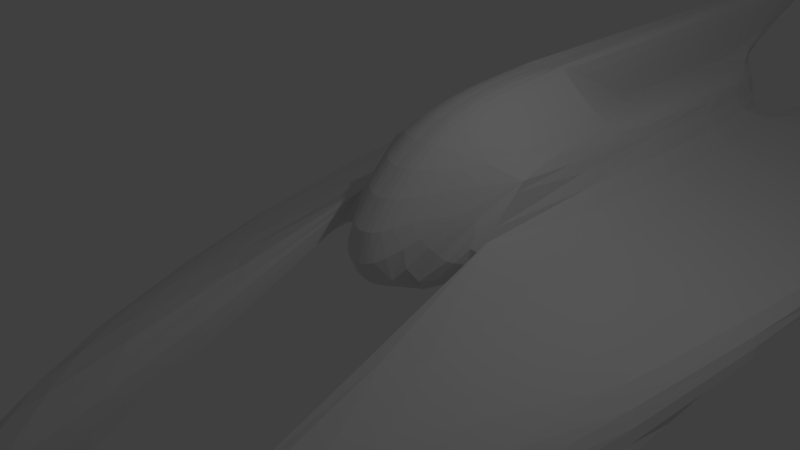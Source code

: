 # Source: plunderer3.blend  (saved by Blender 2.69.0; exported with 4.5.12 LTS)
import bpy
from mathutils import Matrix  # noqa: F401  (used for matrix-valued properties, if any)

bpy.ops.wm.read_factory_settings(use_empty=True)
scene = bpy.context.scene
scene.name = 'Scene'

# ---- collections
col_collection_1 = bpy.data.collections.new('Collection 1'); scene.collection.children.link(col_collection_1)

# ---- world
world_world = bpy.data.worlds.new('World'); scene.world = world_world
world_world.color = (0.05088, 0.05088, 0.05088)
world_world.use_sun_shadow = False
world_world.sun_shadow_jitter_overblur = 0.0
world_world.cycles.sampling_method = 'MANUAL'
world_world.cycles.sample_map_resolution = 256

# ---- cameras
cam_camera = bpy.data.cameras.new('Camera')
cam_camera.clip_end = 100.0
cam_camera.lens = 35.0
cam_camera.sensor_width = 32.0
cam_camera.sensor_height = 18.0
cam_camera.ortho_scale = 7.314
cam_camera.dof.focus_distance = 0.0
cam_camera.dof.aperture_fstop = 128.0

# ---- lights
light_lamp = bpy.data.lights.new('Lamp', 'POINT')
light_lamp.transmission_factor = 0.0
light_lamp.cutoff_distance = 30.0
light_lamp.energy = 100.0
light_lamp.shadow_buffer_clip_start = 1.001
light_lamp.shadow_soft_size = 0.1
light_lamp.shadow_maximum_resolution = 0.006
light_lamp.use_absolute_resolution = True
light_lamp.cycles.use_multiple_importance_sampling = False

# ---- meshes
me_cylinder = bpy.data.meshes.new('Cylinder')
me_cylinder.from_pydata([(0.3029, 7.564, -1.0), (0.3029, 9.105, 1.0), (0.866, 6.48, -1.0), (1.169, 8.605, 1.0), (1.169, 0.4401, -0.1), (1.169, 1.589, 1.0), (0.3029, -1.0, -1.0), (0.3029, -0.005427, 1.0), (0.3029, 8.707, 0.2), (1.169, 8.207, 0.2), (1.169, 0.7535, 0.2), (1.18, 8.058, -0.1), (0.3029, 8.558, -0.1), (4.169, 9.207, -0.5258), (4.169, 0.7535, -0.5258), (4.169, 9.058, -0.8258), (4.169, 0.4401, -0.8258), (-0.01006, 3.337, 1.8), (-0.01006, 13.55, 2.129), (0.3029, 13.56, 2.148), (0.3029, 3.343, 1.818), (1.169, -8.049, -1.495), (1.169, -8.362, -3.854), (0.3029, 1.589, 1.818), (1.169, 5.097, 1.0), (1.169, 3.343, 1.0), (0.3029, 5.097, 1.0), (1.169, 10.92, 0.2), (1.169, 10.86, -0.1), (4.169, 11.92, -0.5258), (4.169, 11.77, -0.8258), (3.419, 8.808, -0.8258), (1.616, 8.308, -0.1), (1.843, 11.09, -0.1), (3.495, 11.54, -0.8258), (-0.01006, 7.558, -1.019), (-0.01006, 9.099, 0.9813), (-0.01006, -1.006, -1.019), (-0.01006, -0.01129, 0.9813), (-0.01006, 8.701, 0.1813), (-0.01006, 8.552, -0.1187), (-0.01006, 1.583, 1.8), (-0.01006, 5.091, 0.9813), (1.18, 8.058, -1.05), (4.169, 9.058, -1.776), (1.169, 10.86, -1.05), (4.169, 11.77, -1.776), (3.419, 8.808, -1.776), (1.616, 8.308, -1.05), (1.843, 11.09, -1.05), (3.495, 11.54, -1.776), (4.169, 11.77, -1.118), (3.495, 11.54, -1.118), (1.843, 11.09, -0.4017), (1.169, 10.86, -0.4017), (1.169, 11.27, -1.05), (4.169, 11.95, -1.776), (1.843, 11.28, -1.05), (3.495, 11.95, -1.776), (4.169, 11.95, -1.118), (3.495, 11.95, -1.118), (1.843, 11.28, -0.4017), (1.169, 11.27, -0.4017)], [], [(8, 1, 3, 9), (9, 3, 24, 25, 5, 10), (12, 8, 9, 11), (15, 13, 14, 16), (9, 13, 29, 27), (9, 10, 14, 13), (12, 11, 0), (0, 11, 2), (10, 21, 14), (26, 1, 19, 20), (24, 26, 25), (2, 4, 6, 0), (3, 1, 26, 24), (44, 47, 50, 46), (13, 15, 30, 29), (11, 9, 27, 28), (31, 34, 52, 50, 47), (6, 4, 5), (7, 6, 5), (49, 48, 43, 45), (2, 11, 4), (10, 4, 22, 21), (34, 30, 51, 52), (1, 36, 18, 19), (25, 20, 23, 5), (0, 6, 37, 35), (26, 20, 25), (7, 23, 41, 38), (12, 0, 35, 40), (8, 12, 40, 39), (6, 7, 38, 37), (1, 8, 39, 36), (32, 11, 43, 48), (28, 27, 29, 30, 34, 33), (45, 54, 62, 55), (15, 31, 47, 44), (33, 32, 48, 49, 53), (11, 28, 54, 45, 43), (30, 15, 44, 46, 51), (54, 53, 61, 62), (28, 33, 53, 54), (62, 61, 57, 55), (60, 59, 56, 58), (52, 51, 59, 60), (50, 52, 60, 58), (53, 49, 57, 61), (51, 46, 56, 59), (46, 50, 58, 56), (49, 45, 55, 57), (4, 11, 32, 31, 15, 16), (34, 31, 32, 33), (21, 22, 16, 14), (42, 26, 20, 17), (20, 19, 18, 17), (23, 20, 17, 41), (5, 23, 7), (22, 4, 16)])
_k = {(13, 14): 0.49804, (15, 16): 0.49804, (16, 22): 1.0, (1, 26): 1.0, (13, 29): 0.49804, (15, 30): 0.49804, (11, 28): 1.0, (32, 33): 0.98824, (44, 46): 0.49804, (5, 6): 0.49804, (4, 10): 1.0, (4, 22): 1.0, (20, 25): 1.0, (43, 45): 0.50196, (48, 49): 0.49804, (47, 50): 0.49804, (45, 49): 0.49804, (46, 50): 0.49804, (46, 51): 0.49804, (49, 53): 0.49804, (50, 52): 0.49804, (45, 54): 0.49804, (55, 57): 0.98824, (56, 58): 0.98824, (56, 59): 0.98824, (57, 61): 0.98824, (58, 60): 0.98824, (59, 60): 1.0, (55, 62): 0.98824, (61, 62): 1.0}
me_cylinder.attributes.new('crease_edge', 'FLOAT', 'EDGE').data.foreach_set('value', [_k.get((min(e.vertices), max(e.vertices)), 0.0) for e in me_cylinder.edges])
me_cylinder.use_remesh_preserve_volume = False
me_cylinder.use_remesh_preserve_attributes = False
me_cylinder.use_mirror_vertex_groups = False
me_cylinder.update()

# ---- objects
ob_cylinder = bpy.data.objects.new('Cylinder', me_cylinder)
ob_lamp = bpy.data.objects.new('Lamp', light_lamp)
ob_camera = bpy.data.objects.new('Camera', cam_camera)

# ---- transforms, parenting, visibility, modifiers, constraints
ob_cylinder.location = (0.0, 0.0, 0.0)
ob_cylinder.lineart.crease_threshold = 0.0
_m = ob_cylinder.modifiers.new('Subsurf', 'SUBSURF')
_m.uv_smooth = 'NONE'
_m.quality = 2
_m.levels = 2
_m = ob_cylinder.modifiers.new('Mirror', 'MIRROR')
ob_lamp.location = (4.076, 1.005, 5.904)
ob_lamp.rotation_euler = (0.6503, 0.05522, 1.866)
ob_lamp.lock_rotations_4d = False
ob_lamp.empty_display_type = 'ARROWS'
ob_lamp.color = (0.0, 0.0, 0.0, 0.0)
ob_lamp.lineart.crease_threshold = 0.0
ob_camera.location = (7.481, -6.508, 5.344)
ob_camera.rotation_euler = (1.109, 0.01082, 0.8149)
ob_camera.lock_rotations_4d = False
ob_camera.empty_display_type = 'ARROWS'
ob_camera.color = (0.0, 0.0, 0.0, 0.0)
ob_camera.display_type = 'WIRE'
ob_camera.lineart.crease_threshold = 0.0

# ---- collection membership
col_collection_1.objects.link(ob_cylinder)
col_collection_1.objects.link(ob_lamp)
col_collection_1.objects.link(ob_camera)

# ---- scene / render settings (as saved in the file)
scene.camera = ob_camera
scene.frame_start = 1; scene.frame_end = 250; scene.frame_set(1)
scene.render.engine = 'BLENDER_EEVEE_NEXT'
scene.render.image_settings.compression = 90
scene.render.resolution_percentage = 50
scene.render.dither_intensity = 0.0
scene.cycles.use_denoising = False
scene.cycles.samples = 10
scene.cycles.sampling_pattern = 'TABULATED_SOBOL'
scene.cycles.light_sampling_threshold = 0.0
scene.cycles.use_adaptive_sampling = False
scene.cycles.use_light_tree = False
scene.cycles.blur_glossy = 0.0
scene.cycles.volume_bounces = 1
scene.cycles.pixel_filter_type = 'GAUSSIAN'
scene.cycles.sample_clamp_indirect = 0.0
scene.view_settings.view_transform = 'Standard'
bpy.context.view_layer.update()

